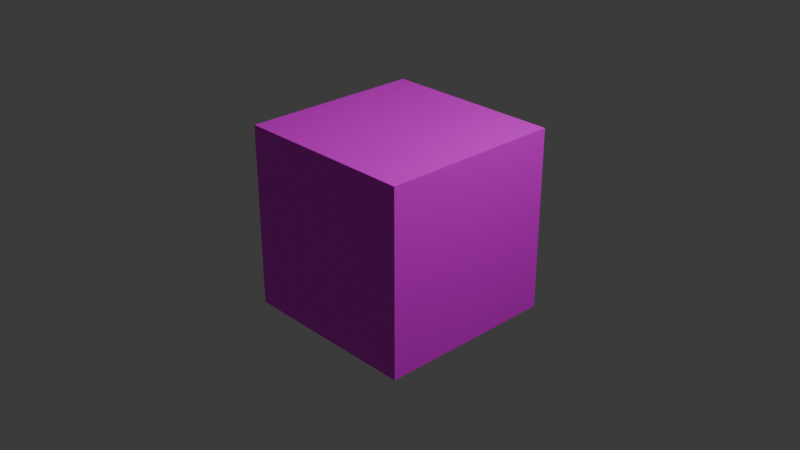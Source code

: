 # Source: test_simo.blend  (saved by Blender 4.1.24; exported with 4.5.12 LTS)
import bpy
from mathutils import Matrix  # noqa: F401  (used for matrix-valued properties, if any)

bpy.ops.wm.read_factory_settings(use_empty=True)
scene = bpy.context.scene
scene.name = 'Scene'

# ---- collections
col_collection = bpy.data.collections.new('Collection'); scene.collection.children.link(col_collection)

# ---- images (referenced by path relative to the original .blend; pixels are not part of the script)
import os
ASSET_DIR = os.environ.get("B2B_ASSET_DIR", "")  # directory of the original .blend (textures are referenced by path, not embedded)
HERE = os.path.dirname(os.path.abspath(__file__))  # packed textures are extracted next to this script under _unpacked/

def load_image(name, relpath, width, height, colorspace="sRGB"):
    """Load a texture the original file referenced (path relative to the .blend, or extracted next to this script)."""
    p = next((c for c in (os.path.join(HERE, relpath), os.path.join(ASSET_DIR, relpath)) if relpath and os.path.exists(c)), "")
    if p:
        img = bpy.data.images.load(p, check_existing=True)
        img.name = name
    else:  # same state as the original file: an image datablock whose file is absent (Cycles renders it pink)
        img = bpy.data.images.new(name, width, height)
        img.source = "FILE"
        img.filepath = "//" + (relpath or name)
    img.colorspace_settings.name = colorspace
    return img
img_pattern_jpg = load_image('pattern.jpg', 'pattern.jpg', 1024, 1024, 'sRGB')

# ---- materials (node trees are filled in below, after node groups)
mat_material = bpy.data.materials.new('Material')
mat_material.alpha_threshold = 0.0
mat_material.use_transparent_shadow = False
mat_material.roughness = 0.5
mat_material.line_color = (0.0, 0.0, 0.0, 1.0)

# ---- material node trees
mat_material.use_nodes = True; mat_material.node_tree.nodes.clear()
_N = mat_material.node_tree.nodes; _L = mat_material.node_tree.links
n0 = _N.new('ShaderNodeOutputMaterial'); n0.name = 'Material Output'; n0.location = (300, 300)
n1 = _N.new('ShaderNodeBsdfPrincipled'); n1.name = 'Principled BSDF'; n1.location = (10, 300)
n1.inputs[3].default_value = 1.45
n2 = _N.new('ShaderNodeTexImage'); n2.name = 'Texture Immagine'; n2.location = (-402, 235)
n2.image = img_pattern_jpg
_L.new(n1.outputs[0], n0.inputs[0])
_L.new(n2.outputs[0], n1.inputs[0])
n0.is_active_output = True

# ---- world
world_world = bpy.data.worlds.new('World'); scene.world = world_world
world_world.use_nodes = True; world_world.node_tree.nodes.clear()
_N = world_world.node_tree.nodes; _L = world_world.node_tree.links
n0 = _N.new('ShaderNodeOutputWorld'); n0.name = 'World Output'; n0.location = (300, 300)
n1 = _N.new('ShaderNodeBackground'); n1.name = 'Background'; n1.location = (10, 300)
n1.inputs[0].default_value = (0.05088, 0.05088, 0.05088, 1.0)
_L.new(n1.outputs[0], n0.inputs[0])
n0.is_active_output = True
world_world.color = (0.05088, 0.05088, 0.05088)
world_world.use_sun_shadow = False
world_world.sun_shadow_jitter_overblur = 0.0

# ---- cameras
cam_camera = bpy.data.cameras.new('Camera')
cam_camera.clip_end = 100.0
cam_camera.ortho_scale = 7.314

# ---- lights
light_light = bpy.data.lights.new('Light', 'POINT')
light_light.transmission_factor = 0.0
light_light.energy = 1000.0
light_light.shadow_soft_size = 0.1
light_light.shadow_maximum_resolution = 0.006
light_light.use_absolute_resolution = True

# ---- meshes
me_cube = bpy.data.meshes.new('Cube')
me_cube.from_pydata([(1.0, 1.0, 1.0), (1.0, 1.0, -1.0), (1.0, -1.0, 1.0), (1.0, -1.0, -1.0), (-1.0, 1.0, 1.0), (-1.0, 1.0, -1.0), (-1.0, -1.0, 1.0), (-1.0, -1.0, -1.0)], [], [(0, 4, 6, 2), (3, 2, 6, 7), (7, 6, 4, 5), (5, 1, 3, 7), (1, 0, 2, 3), (5, 4, 0, 1)])
_uv = me_cube.uv_layers.new(name='UVMap')
_uv.uv.foreach_set('vector', [0.625, 0.5, 0.875, 0.5, 0.875, 0.75, 0.625, 0.75, 0.375, 0.75, 0.625, 0.75, 0.625, 1.0, 0.375, 1.0, 0.375, 0.0, 0.625, 0.0, 0.625, 0.25, 0.375, 0.25, 0.125, 0.5, 0.375, 0.5, 0.375, 0.75, 0.125, 0.75, 0.375, 0.5, 0.625, 0.5, 0.625, 0.75, 0.375, 0.75, 0.375, 0.25, 0.625, 0.25, 0.625, 0.5, 0.375, 0.5])
me_cube.materials.append(mat_material)
me_cube.use_mirror_vertex_groups = False
me_cube.update()

# ---- objects
ob_cube = bpy.data.objects.new('Cube', me_cube)
ob_light = bpy.data.objects.new('Light', light_light)
ob_camera = bpy.data.objects.new('Camera', cam_camera)

# ---- transforms, parenting, visibility, modifiers, constraints
ob_cube.location = (0.0, 0.0, 0.0)
ob_cube.lock_rotations_4d = False
ob_cube.empty_display_type = 'ARROWS'
ob_cube.lineart.crease_threshold = 0.0
ob_light.location = (4.076, 1.005, 5.904)
ob_light.rotation_euler = (0.6503, 0.05522, 1.866)
ob_light.lock_rotations_4d = False
ob_light.empty_display_type = 'ARROWS'
ob_light.color = (0.0, 0.0, 0.0, 0.0)
ob_light.lineart.crease_threshold = 0.0
ob_camera.location = (7.359, -6.926, 4.958)
ob_camera.rotation_euler = (1.109, 0.0, 0.8149)
ob_camera.lock_rotations_4d = False
ob_camera.empty_display_type = 'ARROWS'
ob_camera.color = (0.0, 0.0, 0.0, 0.0)
ob_camera.display_type = 'WIRE'
ob_camera.lineart.crease_threshold = 0.0

# ---- collection membership
col_collection.objects.link(ob_cube)
col_collection.objects.link(ob_light)
col_collection.objects.link(ob_camera)

# ---- scene / render settings (as saved in the file)
scene.camera = ob_camera
scene.frame_start = 1; scene.frame_end = 250; scene.frame_set(1)
scene.render.engine = 'BLENDER_EEVEE_NEXT'
scene.cycles.sampling_pattern = 'TABULATED_SOBOL'
scene.eevee.ray_tracing_options.trace_max_roughness = 0.0
bpy.context.view_layer.update()
